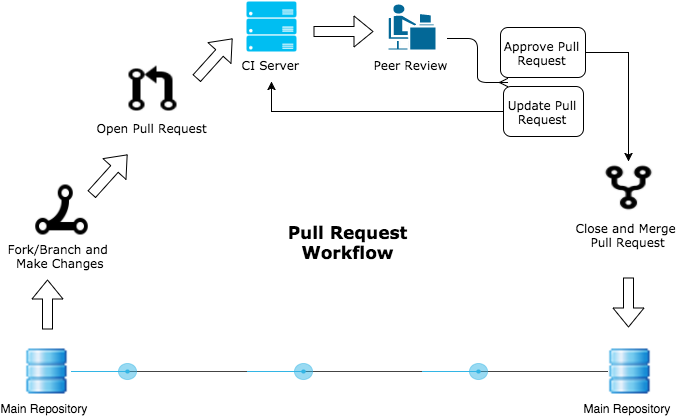

The diagram above was exported from draw.io. Its source (the exported page's mxGraphModel, read from the mxfile embedded in the PNG):
<mxGraphModel dx="808" dy="776" grid="1" gridSize="10" guides="1" tooltips="1" connect="1" fold="1" page="1" pageScale="1" pageWidth="826" pageHeight="1169" style="default-style2" math="0">
  <root>
    <mxCell id="69ea4febc3e90f33-0" />
    <mxCell id="69ea4febc3e90f33-1" parent="69ea4febc3e90f33-0" />
    <mxCell id="69ea4febc3e90f33-2" value="&lt;b&gt;&lt;font style=&quot;font-size: 17px&quot;&gt;Pull Request Workflow&lt;/font&gt;&lt;/b&gt;" style="text;html=1;strokeColor=none;fillColor=none;align=center;verticalAlign=middle;whiteSpace=wrap;overflow=hidden;fontFamily=Verdana;fontSize=12;" vertex="1" parent="69ea4febc3e90f33-1">
      <mxGeometry x="279" y="286" width="220" height="47" as="geometry" />
    </mxCell>
    <mxCell id="69ea4febc3e90f33-4" value="Peer Review" style="shape=mxgraph.cisco.people.androgenous_person;;html=1;dashed=0;fillColor=#036897;strokeColor=#ffffff;strokeWidth=2;verticalLabelPosition=bottom;verticalAlign=top;fontFamily=Verdana;fontSize=12;" vertex="1" parent="69ea4febc3e90f33-1">
      <mxGeometry x="429" y="72" width="49" height="47" as="geometry" />
    </mxCell>
    <mxCell id="69ea4febc3e90f33-10" value="Close and Merge&amp;nbsp;&lt;div&gt;Pull Request&lt;/div&gt;" style="shape=image;html=1;verticalAlign=top;verticalLabelPosition=bottom;imageAspect=0;image=https://cdn0.iconfinder.com/data/icons/typicons-2/24/flow-merge-128.png;direction=west;fontFamily=Verdana;fontSize=12;" vertex="1" parent="69ea4febc3e90f33-1">
      <mxGeometry x="636" y="230" width="68" height="52" as="geometry" />
    </mxCell>
    <mxCell id="69ea4febc3e90f33-14" value="CI Server" style="verticalLabelPosition=bottom;html=1;verticalAlign=top;strokeColor=none;fillColor=#00BEF2;shape=mxgraph.azure.server_rack;fontFamily=Verdana;fontSize=12;" vertex="1" parent="69ea4febc3e90f33-1">
      <mxGeometry x="288" y="70" width="50" height="50" as="geometry" />
    </mxCell>
    <mxCell id="69ea4febc3e90f33-17" value="Open Pull&amp;nbsp;&lt;span style=&quot;line-height: 1.2&quot;&gt;Request&lt;/span&gt;" style="shape=image;html=1;verticalAlign=top;verticalLabelPosition=bottom;imageAspect=0;image=https://cdn0.iconfinder.com/data/icons/octicons/1024/git-pull-request-128.png;fontFamily=Verdana;fontSize=12;" vertex="1" parent="69ea4febc3e90f33-1">
      <mxGeometry x="170" y="134" width="48" height="48" as="geometry" />
    </mxCell>
    <mxCell id="69ea4febc3e90f33-18" value="Fork/Branch and&amp;nbsp;&lt;div&gt;Make Changes&lt;/div&gt;" style="shape=image;html=1;verticalAlign=top;verticalLabelPosition=bottom;imageAspect=0;image=https://cdn0.iconfinder.com/data/icons/octicons/1024/git-merge-128.png;fontFamily=Verdana;direction=north;fontSize=12;" vertex="1" parent="69ea4febc3e90f33-1">
      <mxGeometry x="73" y="253" width="60" height="50" as="geometry" />
    </mxCell>
    <mxCell id="69ea4febc3e90f33-20" value="Update Pull Request" style="rounded=1;whiteSpace=wrap;html=1;fontFamily=Verdana;fontSize=12;" vertex="1" parent="69ea4febc3e90f33-1">
      <mxGeometry x="545" y="155" width="80" height="50" as="geometry" />
    </mxCell>
    <mxCell id="69ea4febc3e90f33-21" value="Approve Pull Request" style="rounded=1;whiteSpace=wrap;html=1;fontFamily=Verdana;fontSize=12;" vertex="1" parent="69ea4febc3e90f33-1">
      <mxGeometry x="542" y="96" width="85" height="50" as="geometry" />
    </mxCell>
    <mxCell id="69ea4febc3e90f33-22" style="edgeStyle=orthogonalEdgeStyle;rounded=0;html=1;fontFamily=Verdana;fontSize=12;" edge="1" parent="69ea4febc3e90f33-1" source="69ea4febc3e90f33-20">
      <mxGeometry relative="1" as="geometry">
        <mxPoint x="313" y="150" as="targetPoint" />
      </mxGeometry>
    </mxCell>
    <mxCell id="69ea4febc3e90f33-23" style="edgeStyle=orthogonalEdgeStyle;rounded=0;html=1;entryX=0.5;entryY=1;fontFamily=Verdana;fontSize=12;" edge="1" parent="69ea4febc3e90f33-1" source="69ea4febc3e90f33-21" target="69ea4febc3e90f33-10">
      <mxGeometry relative="1" as="geometry" />
    </mxCell>
    <mxCell id="69ea4febc3e90f33-26" value="" style="shape=flexArrow;endArrow=classic;html=1;fillColor=#ffffff;fontFamily=Verdana;fontSize=12;" edge="1" parent="69ea4febc3e90f33-1">
      <mxGeometry width="50" height="50" relative="1" as="geometry">
        <mxPoint x="89" y="398" as="sourcePoint" />
        <mxPoint x="89" y="348" as="targetPoint" />
      </mxGeometry>
    </mxCell>
    <mxCell id="69ea4febc3e90f33-27" value="" style="shape=flexArrow;endArrow=none;html=1;fillColor=#ffffff;fontFamily=Verdana;fontSize=12;startArrow=block;endFill=0;" edge="1" parent="69ea4febc3e90f33-1">
      <mxGeometry x="670" y="346" width="50" height="50" as="geometry">
        <mxPoint x="670" y="396" as="sourcePoint" />
        <mxPoint x="670" y="346" as="targetPoint" />
      </mxGeometry>
    </mxCell>
    <mxCell id="69ea4febc3e90f33-29" value="Main Repository" style="shape=image;html=1;verticalAlign=top;verticalLabelPosition=bottom;imageAspect=0;image=https://cdn3.iconfinder.com/data/icons/freeapplication/png/24x24/Database.png" vertex="1" parent="69ea4febc3e90f33-1">
      <mxGeometry x="64" y="417" width="46" height="45" as="geometry" />
    </mxCell>
    <mxCell id="69ea4febc3e90f33-32" value="Main Repository" style="shape=image;html=1;verticalAlign=top;verticalLabelPosition=bottom;imageAspect=0;image=https://cdn3.iconfinder.com/data/icons/freeapplication/png/24x24/Database.png" vertex="1" parent="69ea4febc3e90f33-1">
      <mxGeometry x="647" y="417" width="46" height="45" as="geometry" />
    </mxCell>
    <mxCell id="69ea4febc3e90f33-33" value="" style="shape=flexArrow;endArrow=classic;html=1;fillColor=#ffffff;fontFamily=Verdana;fontSize=12;" edge="1" parent="69ea4febc3e90f33-1">
      <mxGeometry width="50" height="50" relative="1" as="geometry">
        <mxPoint x="133" y="263" as="sourcePoint" />
        <mxPoint x="169" y="223" as="targetPoint" />
      </mxGeometry>
    </mxCell>
    <mxCell id="69ea4febc3e90f33-34" value="" style="shape=flexArrow;endArrow=classic;html=1;fillColor=#ffffff;fontFamily=Verdana;fontSize=12;" edge="1" parent="69ea4febc3e90f33-1">
      <mxGeometry x="238" y="107" width="50" height="50" as="geometry">
        <mxPoint x="238" y="147" as="sourcePoint" />
        <mxPoint x="274" y="107" as="targetPoint" />
      </mxGeometry>
    </mxCell>
    <mxCell id="69ea4febc3e90f33-35" value="" style="shape=flexArrow;endArrow=classic;html=1;fillColor=#ffffff;fontFamily=Verdana;fontSize=12;" edge="1" parent="69ea4febc3e90f33-1">
      <mxGeometry width="50" height="50" relative="1" as="geometry">
        <mxPoint x="355" y="100" as="sourcePoint" />
        <mxPoint x="415" y="100" as="targetPoint" />
      </mxGeometry>
    </mxCell>
    <mxCell id="69ea4febc3e90f33-38" value="" style="edgeStyle=entityRelationEdgeStyle;html=1;endArrow=ERmany;fontFamily=Verdana;fontSize=12;" edge="1" parent="69ea4febc3e90f33-1">
      <mxGeometry width="100" height="100" relative="1" as="geometry">
        <mxPoint x="489" y="107" as="sourcePoint" />
        <mxPoint x="549" y="151" as="targetPoint" />
      </mxGeometry>
    </mxCell>
    <mxCell id="69ea4febc3e90f33-40" value="" style="verticalLabelPosition=bottom;verticalAlign=top;html=1;shadow=0;dashed=0;strokeWidth=1;shape=mxgraph.android.progress_scrubber_pressed;fontFamily=Verdana;fontSize=12;" vertex="1" parent="69ea4febc3e90f33-1">
      <mxGeometry x="113" y="432" width="185" height="16" as="geometry" />
    </mxCell>
    <mxCell id="69ea4febc3e90f33-42" value="" style="verticalLabelPosition=bottom;verticalAlign=top;html=1;shadow=0;dashed=0;strokeWidth=1;shape=mxgraph.android.progress_scrubber_pressed;fontFamily=Verdana;fontSize=12;" vertex="1" parent="69ea4febc3e90f33-1">
      <mxGeometry x="289" y="432" width="185" height="16" as="geometry" />
    </mxCell>
    <mxCell id="69ea4febc3e90f33-43" value="" style="verticalLabelPosition=bottom;verticalAlign=top;html=1;shadow=0;dashed=0;strokeWidth=1;shape=mxgraph.android.progress_scrubber_pressed;fontFamily=Verdana;fontSize=12;" vertex="1" parent="69ea4febc3e90f33-1">
      <mxGeometry x="464" y="432" width="185" height="16" as="geometry" />
    </mxCell>
  </root>
</mxGraphModel>